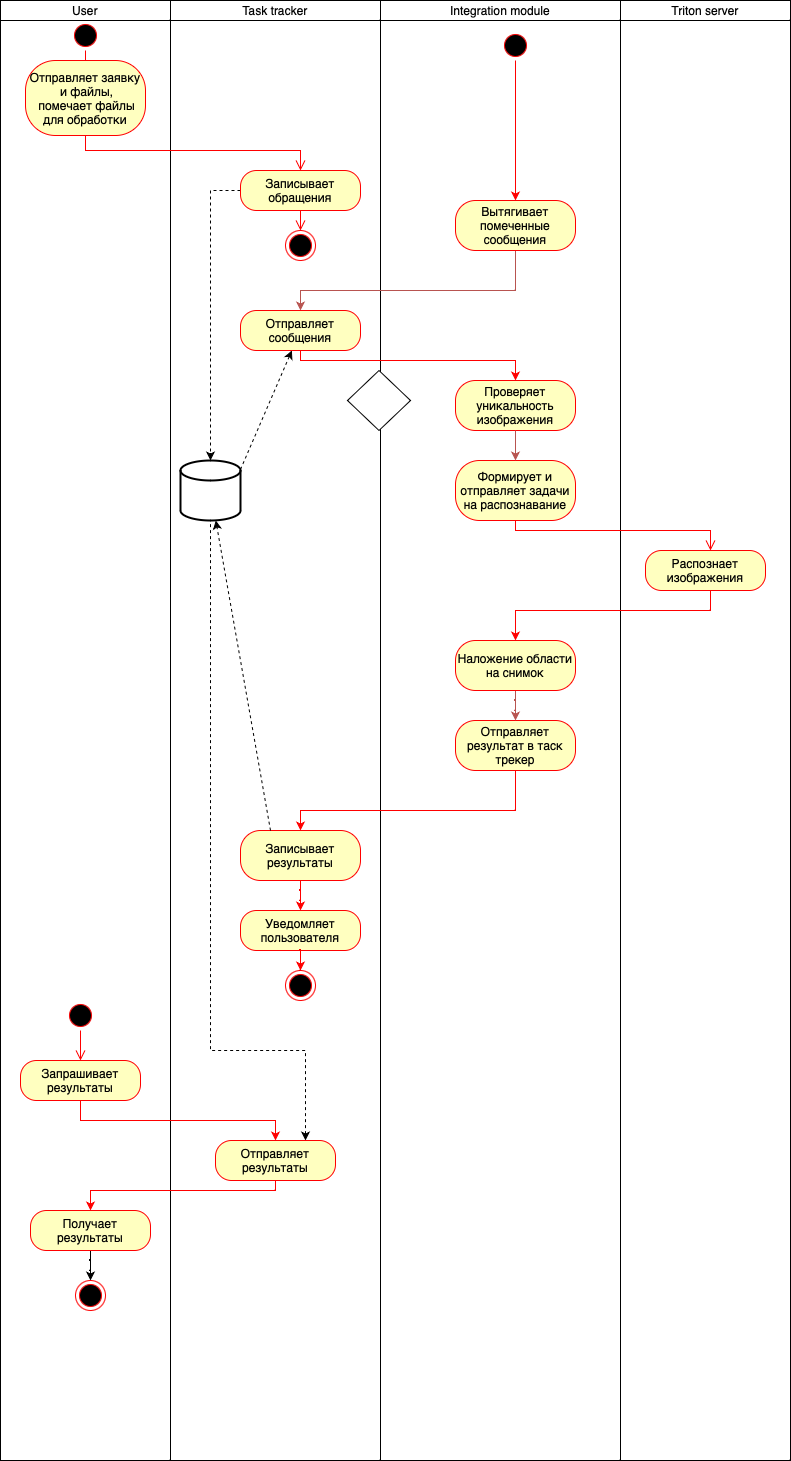

The diagram above was exported from draw.io. Its source (the exported page's mxGraphModel, read from the mxfile embedded in the PNG):
<mxGraphModel dx="1853" dy="635" grid="1" gridSize="10" guides="1" tooltips="1" connect="1" arrows="1" fold="1" page="1" pageScale="1" pageWidth="827" pageHeight="1169" math="0" shadow="0">
  <root>
    <mxCell id="0" />
    <mxCell id="1" parent="0" />
    <mxCell id="O_yv1nhUnjgpjXAvgvj1-1" value="" style="rounded=0;whiteSpace=wrap;html=1;" parent="1" vertex="1">
      <mxGeometry x="-630" y="40" width="210" height="1440" as="geometry" />
    </mxCell>
    <mxCell id="O_yv1nhUnjgpjXAvgvj1-2" value="" style="rounded=0;whiteSpace=wrap;html=1;" parent="1" vertex="1">
      <mxGeometry x="-420" y="40" width="240" height="1440" as="geometry" />
    </mxCell>
    <mxCell id="O_yv1nhUnjgpjXAvgvj1-3" value="" style="rounded=0;whiteSpace=wrap;html=1;" parent="1" vertex="1">
      <mxGeometry x="-180" y="20" width="170" height="1460" as="geometry" />
    </mxCell>
    <mxCell id="O_yv1nhUnjgpjXAvgvj1-4" value="Task tracker" style="rounded=0;whiteSpace=wrap;html=1;" parent="1" vertex="1">
      <mxGeometry x="-630" y="20" width="210" height="20" as="geometry" />
    </mxCell>
    <mxCell id="O_yv1nhUnjgpjXAvgvj1-5" value="Integration module" style="rounded=0;whiteSpace=wrap;html=1;" parent="1" vertex="1">
      <mxGeometry x="-420" y="20" width="240" height="20" as="geometry" />
    </mxCell>
    <mxCell id="O_yv1nhUnjgpjXAvgvj1-6" value="Triton server" style="rounded=0;whiteSpace=wrap;html=1;" parent="1" vertex="1">
      <mxGeometry x="-180" y="20" width="170" height="20" as="geometry" />
    </mxCell>
    <mxCell id="O_yv1nhUnjgpjXAvgvj1-7" value="" style="rounded=0;whiteSpace=wrap;html=1;" parent="1" vertex="1">
      <mxGeometry x="-800" y="20" width="170" height="1460" as="geometry" />
    </mxCell>
    <mxCell id="O_yv1nhUnjgpjXAvgvj1-8" value="User" style="rounded=0;whiteSpace=wrap;html=1;" parent="1" vertex="1">
      <mxGeometry x="-800" y="20" width="170" height="20" as="geometry" />
    </mxCell>
    <mxCell id="O_yv1nhUnjgpjXAvgvj1-9" value="" style="ellipse;html=1;shape=startState;fillColor=#000000;strokeColor=#ff0000;" parent="1" vertex="1">
      <mxGeometry x="-730" y="40" width="30" height="30" as="geometry" />
    </mxCell>
    <mxCell id="O_yv1nhUnjgpjXAvgvj1-10" value="" style="edgeStyle=orthogonalEdgeStyle;html=1;verticalAlign=bottom;endArrow=open;endSize=8;strokeColor=#ff0000;rounded=0;" parent="1" source="O_yv1nhUnjgpjXAvgvj1-9" edge="1">
      <mxGeometry relative="1" as="geometry">
        <mxPoint x="-715" y="110" as="targetPoint" />
      </mxGeometry>
    </mxCell>
    <mxCell id="O_yv1nhUnjgpjXAvgvj1-11" value="Отправляет заявку&lt;br&gt;&amp;nbsp;и файлы,&lt;br&gt;&amp;nbsp;помечает файлы для обработки" style="rounded=1;whiteSpace=wrap;html=1;arcSize=40;fontColor=#000000;fillColor=#ffffc0;strokeColor=#ff0000;" parent="1" vertex="1">
      <mxGeometry x="-775" y="80" width="120" height="75" as="geometry" />
    </mxCell>
    <mxCell id="O_yv1nhUnjgpjXAvgvj1-12" value="" style="edgeStyle=orthogonalEdgeStyle;html=1;verticalAlign=bottom;endArrow=open;endSize=8;strokeColor=#ff0000;rounded=0;" parent="1" source="O_yv1nhUnjgpjXAvgvj1-11" target="O_yv1nhUnjgpjXAvgvj1-14" edge="1">
      <mxGeometry relative="1" as="geometry">
        <mxPoint x="-715" y="215" as="targetPoint" />
        <Array as="points">
          <mxPoint x="-715" y="170" />
          <mxPoint x="-500" y="170" />
        </Array>
      </mxGeometry>
    </mxCell>
    <mxCell id="O_yv1nhUnjgpjXAvgvj1-13" style="rounded=0;orthogonalLoop=1;jettySize=auto;html=1;dashed=1;" parent="1" source="O_yv1nhUnjgpjXAvgvj1-14" target="O_yv1nhUnjgpjXAvgvj1-15" edge="1">
      <mxGeometry relative="1" as="geometry">
        <Array as="points">
          <mxPoint x="-590" y="210" />
          <mxPoint x="-590" y="340" />
        </Array>
      </mxGeometry>
    </mxCell>
    <mxCell id="47sOJLZgyDN6BHgxMJ0B-1" style="edgeStyle=orthogonalEdgeStyle;rounded=0;orthogonalLoop=1;jettySize=auto;html=1;exitX=0;exitY=0.5;exitDx=0;exitDy=0;" parent="1" source="O_yv1nhUnjgpjXAvgvj1-14" edge="1">
      <mxGeometry relative="1" as="geometry">
        <mxPoint x="-560" y="210" as="targetPoint" />
      </mxGeometry>
    </mxCell>
    <mxCell id="O_yv1nhUnjgpjXAvgvj1-14" value="Записывает обращения" style="rounded=1;whiteSpace=wrap;html=1;arcSize=40;fontColor=#000000;fillColor=#ffffc0;strokeColor=#ff0000;" parent="1" vertex="1">
      <mxGeometry x="-560" y="190" width="120" height="40" as="geometry" />
    </mxCell>
    <mxCell id="O_yv1nhUnjgpjXAvgvj1-15" value="" style="strokeWidth=2;html=1;shape=mxgraph.flowchart.database;whiteSpace=wrap;" parent="1" vertex="1">
      <mxGeometry x="-620" y="480" width="60" height="60" as="geometry" />
    </mxCell>
    <mxCell id="O_yv1nhUnjgpjXAvgvj1-51" value="" style="edgeStyle=orthogonalEdgeStyle;rounded=0;orthogonalLoop=1;jettySize=auto;html=1;fillColor=#f8cecc;strokeColor=#b85450;entryX=0.5;entryY=0;entryDx=0;entryDy=0;" parent="1" source="O_yv1nhUnjgpjXAvgvj1-16" target="O_yv1nhUnjgpjXAvgvj1-21" edge="1">
      <mxGeometry relative="1" as="geometry">
        <mxPoint x="-285" y="250" as="targetPoint" />
        <Array as="points">
          <mxPoint x="-285" y="310" />
          <mxPoint x="-500" y="310" />
        </Array>
      </mxGeometry>
    </mxCell>
    <mxCell id="O_yv1nhUnjgpjXAvgvj1-16" value="Вытягивает помеченные&lt;br&gt;сообщения" style="rounded=1;whiteSpace=wrap;html=1;arcSize=40;fontColor=#000000;fillColor=#ffffc0;strokeColor=#ff0000;" parent="1" vertex="1">
      <mxGeometry x="-345" y="220" width="120" height="50" as="geometry" />
    </mxCell>
    <mxCell id="O_yv1nhUnjgpjXAvgvj1-17" value="" style="ellipse;html=1;shape=startState;fillColor=#000000;strokeColor=#ff0000;" parent="1" vertex="1">
      <mxGeometry x="-300" y="50" width="30" height="30" as="geometry" />
    </mxCell>
    <mxCell id="O_yv1nhUnjgpjXAvgvj1-18" value="" style="edgeStyle=orthogonalEdgeStyle;html=1;verticalAlign=bottom;endArrow=classic;endSize=6;strokeColor=#ff0000;rounded=0;endFill=1;" parent="1" source="O_yv1nhUnjgpjXAvgvj1-17" target="O_yv1nhUnjgpjXAvgvj1-16" edge="1">
      <mxGeometry relative="1" as="geometry">
        <mxPoint x="-285" y="160" as="targetPoint" />
      </mxGeometry>
    </mxCell>
    <mxCell id="O_yv1nhUnjgpjXAvgvj1-19" style="rounded=0;orthogonalLoop=1;jettySize=auto;html=1;dashed=1;exitX=1;exitY=0.15;exitDx=0;exitDy=0;exitPerimeter=0;" parent="1" source="O_yv1nhUnjgpjXAvgvj1-15" target="O_yv1nhUnjgpjXAvgvj1-21" edge="1">
      <mxGeometry relative="1" as="geometry">
        <mxPoint x="-511" y="165" as="sourcePoint" />
        <mxPoint x="-500" y="320" as="targetPoint" />
      </mxGeometry>
    </mxCell>
    <mxCell id="O_yv1nhUnjgpjXAvgvj1-20" value="" style="ellipse;whiteSpace=wrap;html=1;align=center;aspect=fixed;fillColor=none;strokeColor=none;resizable=0;perimeter=centerPerimeter;rotatable=0;allowArrows=0;points=[];outlineConnect=1;" parent="1" vertex="1">
      <mxGeometry x="-300" y="410" width="10" height="10" as="geometry" />
    </mxCell>
    <mxCell id="O_yv1nhUnjgpjXAvgvj1-21" value="Отправляет сообщения" style="rounded=1;whiteSpace=wrap;html=1;arcSize=40;fontColor=#000000;fillColor=#ffffc0;strokeColor=#ff0000;" parent="1" vertex="1">
      <mxGeometry x="-560" y="330" width="120" height="40" as="geometry" />
    </mxCell>
    <mxCell id="O_yv1nhUnjgpjXAvgvj1-22" value="" style="edgeStyle=orthogonalEdgeStyle;html=1;verticalAlign=bottom;endArrow=classic;endSize=6;strokeColor=#ff0000;rounded=0;endFill=1;entryX=0.5;entryY=0;entryDx=0;entryDy=0;" parent="1" source="O_yv1nhUnjgpjXAvgvj1-21" target="O_yv1nhUnjgpjXAvgvj1-50" edge="1">
      <mxGeometry relative="1" as="geometry">
        <mxPoint x="-280" y="390" as="targetPoint" />
        <Array as="points">
          <mxPoint x="-500" y="380" />
          <mxPoint x="-285" y="380" />
        </Array>
      </mxGeometry>
    </mxCell>
    <mxCell id="O_yv1nhUnjgpjXAvgvj1-24" value="" style="ellipse;html=1;shape=endState;fillColor=#000000;strokeColor=#ff0000;" parent="1" vertex="1">
      <mxGeometry x="-515" y="250" width="30" height="30" as="geometry" />
    </mxCell>
    <mxCell id="O_yv1nhUnjgpjXAvgvj1-25" value="" style="edgeStyle=orthogonalEdgeStyle;html=1;verticalAlign=bottom;endArrow=open;endSize=8;strokeColor=#ff0000;rounded=0;" parent="1" source="O_yv1nhUnjgpjXAvgvj1-14" target="O_yv1nhUnjgpjXAvgvj1-24" edge="1">
      <mxGeometry relative="1" as="geometry">
        <mxPoint x="-480" y="200" as="targetPoint" />
        <mxPoint x="-705" y="165" as="sourcePoint" />
        <Array as="points">
          <mxPoint x="-500" y="240" />
          <mxPoint x="-500" y="240" />
        </Array>
      </mxGeometry>
    </mxCell>
    <mxCell id="O_yv1nhUnjgpjXAvgvj1-26" value="Формирует и отправляет задачи на распознавание" style="rounded=1;whiteSpace=wrap;html=1;arcSize=40;fontColor=#000000;fillColor=#ffffc0;strokeColor=#ff0000;" parent="1" vertex="1">
      <mxGeometry x="-345" y="480" width="120" height="60" as="geometry" />
    </mxCell>
    <mxCell id="O_yv1nhUnjgpjXAvgvj1-27" style="edgeStyle=orthogonalEdgeStyle;rounded=0;orthogonalLoop=1;jettySize=auto;html=1;strokeColor=#FF0000;entryX=0.5;entryY=0;entryDx=0;entryDy=0;" parent="1" source="O_yv1nhUnjgpjXAvgvj1-28" target="O_yv1nhUnjgpjXAvgvj1-48" edge="1">
      <mxGeometry relative="1" as="geometry">
        <Array as="points">
          <mxPoint x="-90" y="630" />
          <mxPoint x="-285" y="630" />
        </Array>
        <mxPoint x="-285" y="690" as="targetPoint" />
      </mxGeometry>
    </mxCell>
    <mxCell id="O_yv1nhUnjgpjXAvgvj1-28" value="Распознает изображения" style="rounded=1;whiteSpace=wrap;html=1;arcSize=40;fontColor=#000000;fillColor=#ffffc0;strokeColor=#ff0000;" parent="1" vertex="1">
      <mxGeometry x="-155" y="570" width="120" height="40" as="geometry" />
    </mxCell>
    <mxCell id="O_yv1nhUnjgpjXAvgvj1-29" value="" style="edgeStyle=orthogonalEdgeStyle;html=1;verticalAlign=bottom;endArrow=open;endSize=8;strokeColor=#ff0000;rounded=0;exitX=0.5;exitY=1;exitDx=0;exitDy=0;" parent="1" source="O_yv1nhUnjgpjXAvgvj1-26" target="O_yv1nhUnjgpjXAvgvj1-28" edge="1">
      <mxGeometry relative="1" as="geometry">
        <mxPoint x="-275" y="440" as="targetPoint" />
        <Array as="points">
          <mxPoint x="-285" y="550" />
          <mxPoint x="-90" y="550" />
        </Array>
        <mxPoint x="-480" y="400" as="sourcePoint" />
      </mxGeometry>
    </mxCell>
    <mxCell id="O_yv1nhUnjgpjXAvgvj1-30" style="edgeStyle=orthogonalEdgeStyle;rounded=0;orthogonalLoop=1;jettySize=auto;html=1;entryX=0.5;entryY=0;entryDx=0;entryDy=0;strokeColor=#FF0000;" parent="1" source="O_yv1nhUnjgpjXAvgvj1-31" target="O_yv1nhUnjgpjXAvgvj1-33" edge="1">
      <mxGeometry relative="1" as="geometry">
        <Array as="points">
          <mxPoint x="-285" y="830" />
          <mxPoint x="-500" y="830" />
        </Array>
      </mxGeometry>
    </mxCell>
    <mxCell id="O_yv1nhUnjgpjXAvgvj1-31" value="Отправляет результат в таск трекер" style="rounded=1;whiteSpace=wrap;html=1;arcSize=40;fontColor=#000000;fillColor=#ffffc0;strokeColor=#ff0000;" parent="1" vertex="1">
      <mxGeometry x="-345" y="740" width="120" height="50" as="geometry" />
    </mxCell>
    <mxCell id="O_yv1nhUnjgpjXAvgvj1-32" style="edgeStyle=orthogonalEdgeStyle;rounded=0;orthogonalLoop=1;jettySize=auto;html=1;strokeColor=#FF0000;" parent="1" source="O_yv1nhUnjgpjXAvgvj1-33" target="O_yv1nhUnjgpjXAvgvj1-35" edge="1">
      <mxGeometry relative="1" as="geometry" />
    </mxCell>
    <mxCell id="O_yv1nhUnjgpjXAvgvj1-33" value="Записывает&lt;br&gt;результаты" style="rounded=1;whiteSpace=wrap;html=1;arcSize=40;fontColor=#000000;fillColor=#ffffc0;strokeColor=#ff0000;" parent="1" vertex="1">
      <mxGeometry x="-560" y="850" width="120" height="50" as="geometry" />
    </mxCell>
    <mxCell id="O_yv1nhUnjgpjXAvgvj1-34" style="rounded=0;orthogonalLoop=1;jettySize=auto;html=1;dashed=1;exitX=0.25;exitY=0;exitDx=0;exitDy=0;" parent="1" source="O_yv1nhUnjgpjXAvgvj1-33" target="O_yv1nhUnjgpjXAvgvj1-15" edge="1">
      <mxGeometry relative="1" as="geometry">
        <mxPoint x="-550" y="311" as="sourcePoint" />
        <mxPoint x="-910" y="470" as="targetPoint" />
      </mxGeometry>
    </mxCell>
    <mxCell id="O_yv1nhUnjgpjXAvgvj1-35" value="Уведомляет&lt;br&gt;пользователя" style="rounded=1;whiteSpace=wrap;html=1;arcSize=40;fontColor=#000000;fillColor=#ffffc0;strokeColor=#ff0000;" parent="1" vertex="1">
      <mxGeometry x="-560" y="930" width="120" height="40" as="geometry" />
    </mxCell>
    <mxCell id="O_yv1nhUnjgpjXAvgvj1-36" style="edgeStyle=orthogonalEdgeStyle;rounded=0;orthogonalLoop=1;jettySize=auto;html=1;strokeColor=#FF0000;" parent="1" source="O_yv1nhUnjgpjXAvgvj1-37" target="O_yv1nhUnjgpjXAvgvj1-39" edge="1">
      <mxGeometry relative="1" as="geometry">
        <Array as="points">
          <mxPoint x="-720" y="1140" />
          <mxPoint x="-525" y="1140" />
        </Array>
      </mxGeometry>
    </mxCell>
    <mxCell id="O_yv1nhUnjgpjXAvgvj1-37" value="Запрашивает результаты" style="rounded=1;whiteSpace=wrap;html=1;arcSize=40;fontColor=#000000;fillColor=#ffffc0;strokeColor=#ff0000;" parent="1" vertex="1">
      <mxGeometry x="-780" y="1080" width="120" height="40" as="geometry" />
    </mxCell>
    <mxCell id="O_yv1nhUnjgpjXAvgvj1-38" style="rounded=0;orthogonalLoop=1;jettySize=auto;html=1;dashed=1;endArrow=none;endFill=0;startArrow=classic;startFill=1;exitX=0.75;exitY=0;exitDx=0;exitDy=0;edgeStyle=orthogonalEdgeStyle;" parent="1" source="O_yv1nhUnjgpjXAvgvj1-39" target="O_yv1nhUnjgpjXAvgvj1-15" edge="1">
      <mxGeometry relative="1" as="geometry">
        <Array as="points">
          <mxPoint x="-495" y="1070" />
          <mxPoint x="-590" y="1070" />
        </Array>
      </mxGeometry>
    </mxCell>
    <mxCell id="O_yv1nhUnjgpjXAvgvj1-39" value="Отправляет результаты" style="rounded=1;whiteSpace=wrap;html=1;arcSize=40;fontColor=#000000;fillColor=#ffffc0;strokeColor=#ff0000;" parent="1" vertex="1">
      <mxGeometry x="-585" y="1160" width="120" height="40" as="geometry" />
    </mxCell>
    <mxCell id="O_yv1nhUnjgpjXAvgvj1-40" style="edgeStyle=orthogonalEdgeStyle;rounded=0;orthogonalLoop=1;jettySize=auto;html=1;" parent="1" source="O_yv1nhUnjgpjXAvgvj1-41" target="O_yv1nhUnjgpjXAvgvj1-42" edge="1">
      <mxGeometry relative="1" as="geometry" />
    </mxCell>
    <mxCell id="O_yv1nhUnjgpjXAvgvj1-41" value="Получает результаты" style="rounded=1;whiteSpace=wrap;html=1;arcSize=40;fontColor=#000000;fillColor=#ffffc0;strokeColor=#ff0000;" parent="1" vertex="1">
      <mxGeometry x="-770" y="1230" width="120" height="40" as="geometry" />
    </mxCell>
    <mxCell id="O_yv1nhUnjgpjXAvgvj1-42" value="" style="ellipse;html=1;shape=endState;fillColor=#000000;strokeColor=#ff0000;" parent="1" vertex="1">
      <mxGeometry x="-725" y="1300" width="30" height="30" as="geometry" />
    </mxCell>
    <mxCell id="O_yv1nhUnjgpjXAvgvj1-43" style="edgeStyle=orthogonalEdgeStyle;rounded=0;orthogonalLoop=1;jettySize=auto;html=1;strokeColor=#FF0000;" parent="1" source="O_yv1nhUnjgpjXAvgvj1-39" target="O_yv1nhUnjgpjXAvgvj1-41" edge="1">
      <mxGeometry relative="1" as="geometry">
        <Array as="points">
          <mxPoint x="-525" y="1210" />
          <mxPoint x="-710" y="1210" />
        </Array>
      </mxGeometry>
    </mxCell>
    <mxCell id="O_yv1nhUnjgpjXAvgvj1-44" value="" style="ellipse;html=1;shape=startState;fillColor=#000000;strokeColor=#ff0000;" parent="1" vertex="1">
      <mxGeometry x="-735" y="1020" width="30" height="30" as="geometry" />
    </mxCell>
    <mxCell id="O_yv1nhUnjgpjXAvgvj1-45" value="" style="edgeStyle=orthogonalEdgeStyle;html=1;verticalAlign=bottom;endArrow=open;endSize=8;strokeColor=#ff0000;rounded=0;" parent="1" source="O_yv1nhUnjgpjXAvgvj1-44" edge="1">
      <mxGeometry relative="1" as="geometry">
        <mxPoint x="-720" y="1080" as="targetPoint" />
      </mxGeometry>
    </mxCell>
    <mxCell id="O_yv1nhUnjgpjXAvgvj1-46" value="" style="ellipse;html=1;shape=endState;fillColor=#000000;strokeColor=#ff0000;" parent="1" vertex="1">
      <mxGeometry x="-515" y="990" width="30" height="30" as="geometry" />
    </mxCell>
    <mxCell id="O_yv1nhUnjgpjXAvgvj1-47" style="edgeStyle=orthogonalEdgeStyle;rounded=0;orthogonalLoop=1;jettySize=auto;html=1;strokeColor=#FF0000;" parent="1" source="O_yv1nhUnjgpjXAvgvj1-35" target="O_yv1nhUnjgpjXAvgvj1-46" edge="1">
      <mxGeometry relative="1" as="geometry">
        <mxPoint x="-490" y="910" as="sourcePoint" />
        <mxPoint x="-490" y="940" as="targetPoint" />
      </mxGeometry>
    </mxCell>
    <mxCell id="O_yv1nhUnjgpjXAvgvj1-49" value="" style="edgeStyle=orthogonalEdgeStyle;rounded=0;orthogonalLoop=1;jettySize=auto;html=1;fillColor=#f8cecc;strokeColor=#b85450;" parent="1" source="O_yv1nhUnjgpjXAvgvj1-48" target="O_yv1nhUnjgpjXAvgvj1-31" edge="1">
      <mxGeometry relative="1" as="geometry" />
    </mxCell>
    <mxCell id="O_yv1nhUnjgpjXAvgvj1-48" value="Наложение области на снимок" style="rounded=1;whiteSpace=wrap;html=1;arcSize=40;fontColor=#000000;fillColor=#ffffc0;strokeColor=#ff0000;" parent="1" vertex="1">
      <mxGeometry x="-345" y="660" width="120" height="50" as="geometry" />
    </mxCell>
    <mxCell id="O_yv1nhUnjgpjXAvgvj1-50" value="Проверяет уникальность изображения" style="rounded=1;whiteSpace=wrap;html=1;arcSize=40;fontColor=#000000;fillColor=#ffffc0;strokeColor=#ff0000;" parent="1" vertex="1">
      <mxGeometry x="-345" y="400" width="120" height="50" as="geometry" />
    </mxCell>
    <mxCell id="O_yv1nhUnjgpjXAvgvj1-55" value="" style="edgeStyle=orthogonalEdgeStyle;rounded=0;orthogonalLoop=1;jettySize=auto;html=1;fillColor=#f8cecc;strokeColor=#b85450;entryX=0.5;entryY=0;entryDx=0;entryDy=0;" parent="1" target="O_yv1nhUnjgpjXAvgvj1-26" edge="1">
      <mxGeometry relative="1" as="geometry">
        <mxPoint x="-285" y="450" as="sourcePoint" />
        <mxPoint x="-275" y="260" as="targetPoint" />
      </mxGeometry>
    </mxCell>
    <mxCell id="zg2xYCfqT3CWn89CZZcv-1" value="" style="rhombus;whiteSpace=wrap;html=1;" parent="1" vertex="1">
      <mxGeometry x="-453" y="390" width="63" height="60" as="geometry" />
    </mxCell>
  </root>
</mxGraphModel>